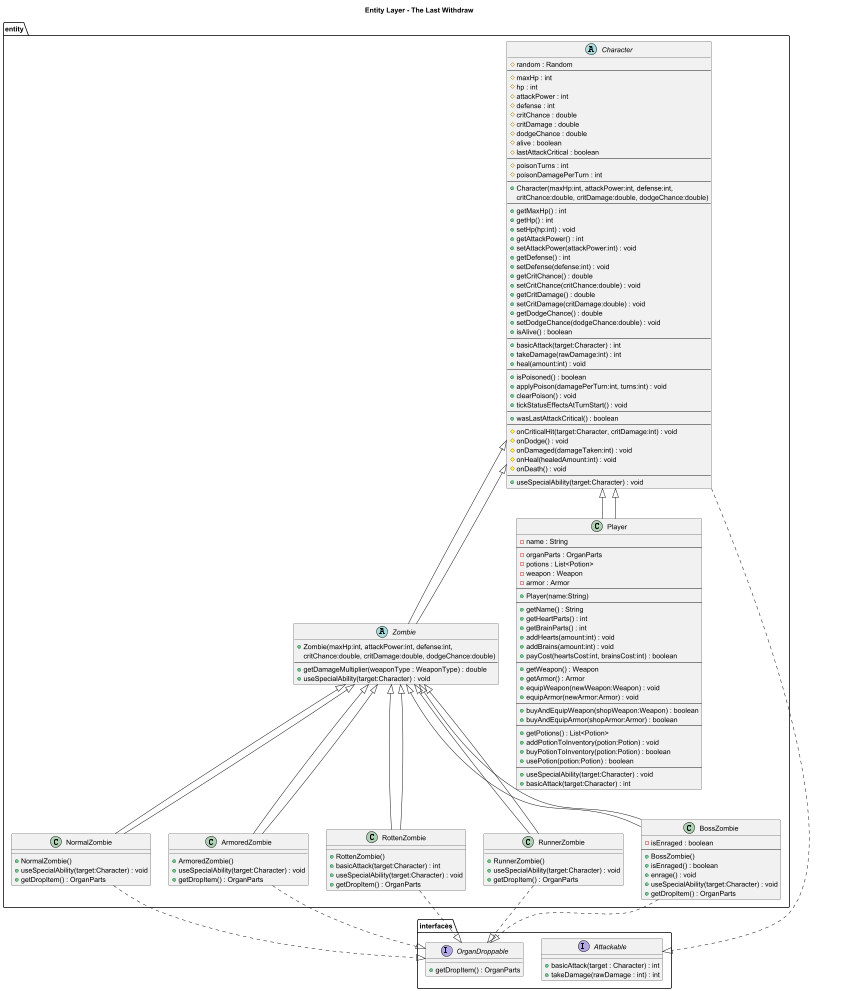

The diagram above was rendered by PlantUML. Its source (embedded in the PNG):
@startuml
title Entity Layer - The Last Withdraw

' ===================== interfaces =====================
package interfaces {
  interface Attackable {
    + basicAttack(target : Character) : int
    + takeDamage(rawDamage : int) : int
  }

  interface OrganDroppable {
    + getDropItem() : OrganParts
  }
}

' ===================== entity =====================
package entity {

  abstract class Character {
    # random : Random
    --
    # maxHp : int
    # hp : int
    # attackPower : int
    # defense : int
    # critChance : double
    # critDamage : double
    # dodgeChance : double
    # alive : boolean
    # lastAttackCritical : boolean
    --
    # poisonTurns : int
    # poisonDamagePerTurn : int
    --
    + Character(maxHp:int, attackPower:int, defense:int,
                critChance:double, critDamage:double, dodgeChance:double)
    --
    + getMaxHp() : int
    + getHp() : int
    + setHp(hp:int) : void
    + getAttackPower() : int
    + setAttackPower(attackPower:int) : void
    + getDefense() : int
    + setDefense(defense:int) : void
    + getCritChance() : double
    + setCritChance(critChance:double) : void
    + getCritDamage() : double
    + setCritDamage(critDamage:double) : void
    + getDodgeChance() : double
    + setDodgeChance(dodgeChance:double) : void
    + isAlive() : boolean
    --
    + basicAttack(target:Character) : int
    + takeDamage(rawDamage:int) : int
    + heal(amount:int) : void
    --
    + isPoisoned() : boolean
    + applyPoison(damagePerTurn:int, turns:int) : void
    + clearPoison() : void
    + tickStatusEffectsAtTurnStart() : void
    --
    + wasLastAttackCritical() : boolean
    --
    # onCriticalHit(target:Character, critDamage:int) : void
    # onDodge() : void
    # onDamaged(damageTaken:int) : void
    # onHeal(healedAmount:int) : void
    # onDeath() : void
    --
    + useSpecialAbility(target:Character) : void
  }

  abstract class Zombie extends Character {
    + Zombie(maxHp:int, attackPower:int, defense:int,
             critChance:double, critDamage:double, dodgeChance:double)
    --
    + getDamageMultiplier(weaponType : WeaponType) : double
    + useSpecialAbility(target:Character) : void
  }

  class Player extends Character {
    - name : String
    --
    - organParts : OrganParts
    - potions : List<Potion>
    - weapon : Weapon
    - armor : Armor
    --
    + Player(name:String)
    --
    + getName() : String
    + getHeartParts() : int
    + getBrainParts() : int
    + addHearts(amount:int) : void
    + addBrains(amount:int) : void
    + payCost(heartsCost:int, brainsCost:int) : boolean
    --
    + getWeapon() : Weapon
    + getArmor() : Armor
    + equipWeapon(newWeapon:Weapon) : void
    + equipArmor(newArmor:Armor) : void
    --
    + buyAndEquipWeapon(shopWeapon:Weapon) : boolean
    + buyAndEquipArmor(shopArmor:Armor) : boolean
    --
    + getPotions() : List<Potion>
    + addPotionToInventory(potion:Potion) : void
    + buyPotionToInventory(potion:Potion) : boolean
    + usePotion(potion:Potion) : boolean
    --
    + useSpecialAbility(target:Character) : void
    + basicAttack(target:Character) : int
  }

  class NormalZombie extends Zombie {
    + NormalZombie()
    + useSpecialAbility(target:Character) : void
    + getDropItem() : OrganParts
  }

  class ArmoredZombie extends Zombie {
    + ArmoredZombie()
    + useSpecialAbility(target:Character) : void
    + getDropItem() : OrganParts
  }

  class RottenZombie extends Zombie {
    + RottenZombie()
    + basicAttack(target:Character) : int
    + useSpecialAbility(target:Character) : void
    + getDropItem() : OrganParts
  }

  class RunnerZombie extends Zombie {
    + RunnerZombie()
    + useSpecialAbility(target:Character) : void
    + getDropItem() : OrganParts
  }

  class BossZombie extends Zombie {
    - isEnraged : boolean
    --
    + BossZombie()
    + isEnraged() : boolean
    + enrage() : void
    + useSpecialAbility(target:Character) : void
    + getDropItem() : OrganParts
  }
}

' ===================== Relations =====================

Character ..|> Attackable

Zombie --|> Character
Player --|> Character

NormalZombie --|> Zombie
ArmoredZombie --|> Zombie
RottenZombie --|> Zombie
RunnerZombie --|> Zombie
BossZombie   --|> Zombie

NormalZombie ..|> OrganDroppable
ArmoredZombie ..|> OrganDroppable
RottenZombie ..|> OrganDroppable
RunnerZombie ..|> OrganDroppable
BossZombie   ..|> OrganDroppable

@enduml